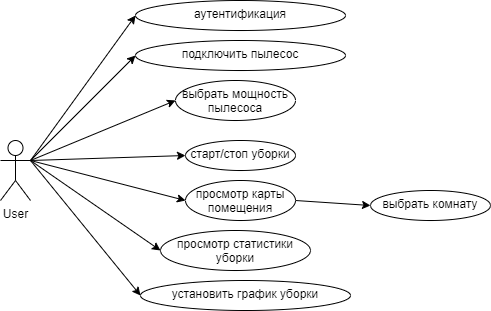

The diagram above was exported from draw.io. Its source (the exported page's mxGraphModel, read from the mxfile embedded in the PNG):
<mxGraphModel dx="516" dy="1600" grid="1" gridSize="10" guides="1" tooltips="1" connect="1" arrows="1" fold="1" page="1" pageScale="1" pageWidth="827" pageHeight="1169" math="0" shadow="0">
  <root>
    <mxCell id="0" />
    <mxCell id="1" parent="0" />
    <mxCell id="2" value="User" style="shape=umlActor;verticalLabelPosition=bottom;verticalAlign=top;html=1;outlineConnect=0;" parent="1" vertex="1">
      <mxGeometry x="40" y="130" width="30" height="60" as="geometry" />
    </mxCell>
    <mxCell id="3" value="выбрать комнату" style="ellipse;whiteSpace=wrap;html=1;verticalAlign=top;" parent="1" vertex="1">
      <mxGeometry x="410" y="180" width="120" height="30" as="geometry" />
    </mxCell>
    <mxCell id="5" value="выбрать мощность пылесоса" style="ellipse;whiteSpace=wrap;html=1;verticalAlign=top;" parent="1" vertex="1">
      <mxGeometry x="215" y="70" width="120" height="40" as="geometry" />
    </mxCell>
    <mxCell id="7" value="старт/стоп уборки" style="ellipse;whiteSpace=wrap;html=1;verticalAlign=top;" parent="1" vertex="1">
      <mxGeometry x="225" y="130" width="110" height="30" as="geometry" />
    </mxCell>
    <mxCell id="11" value="просмотр карты помещения" style="ellipse;whiteSpace=wrap;html=1;verticalAlign=top;" parent="1" vertex="1">
      <mxGeometry x="225" y="170" width="110" height="40" as="geometry" />
    </mxCell>
    <mxCell id="13" value="просмотр статистики уборки" style="ellipse;whiteSpace=wrap;html=1;verticalAlign=top;" parent="1" vertex="1">
      <mxGeometry x="200" y="220" width="150" height="40" as="geometry" />
    </mxCell>
    <mxCell id="15" value="" style="endArrow=classic;html=1;rounded=0;entryX=0;entryY=0.5;entryDx=0;entryDy=0;exitX=1;exitY=0.5;exitDx=0;exitDy=0;" parent="1" source="11" target="3" edge="1">
      <mxGeometry width="50" height="50" relative="1" as="geometry">
        <mxPoint x="360" y="250" as="sourcePoint" />
        <mxPoint x="410" y="200" as="targetPoint" />
      </mxGeometry>
    </mxCell>
    <mxCell id="16" value="" style="endArrow=classic;html=1;rounded=0;entryX=0;entryY=0.5;entryDx=0;entryDy=0;" parent="1" target="5" edge="1">
      <mxGeometry width="50" height="50" relative="1" as="geometry">
        <mxPoint x="70" y="150" as="sourcePoint" />
        <mxPoint x="210" y="45" as="targetPoint" />
      </mxGeometry>
    </mxCell>
    <mxCell id="17" value="" style="endArrow=classic;html=1;rounded=0;entryX=0;entryY=0.5;entryDx=0;entryDy=0;" parent="1" target="7" edge="1">
      <mxGeometry width="50" height="50" relative="1" as="geometry">
        <mxPoint x="70" y="150" as="sourcePoint" />
        <mxPoint x="207.96000000000004" y="93" as="targetPoint" />
      </mxGeometry>
    </mxCell>
    <mxCell id="18" value="" style="endArrow=classic;html=1;rounded=0;entryX=0;entryY=0.5;entryDx=0;entryDy=0;" parent="1" target="11" edge="1">
      <mxGeometry width="50" height="50" relative="1" as="geometry">
        <mxPoint x="70" y="150" as="sourcePoint" />
        <mxPoint x="220" y="155" as="targetPoint" />
      </mxGeometry>
    </mxCell>
    <mxCell id="19" value="" style="endArrow=classic;html=1;rounded=0;entryX=0;entryY=0.5;entryDx=0;entryDy=0;" parent="1" target="13" edge="1">
      <mxGeometry width="50" height="50" relative="1" as="geometry">
        <mxPoint x="70" y="150" as="sourcePoint" />
        <mxPoint x="220" y="200" as="targetPoint" />
      </mxGeometry>
    </mxCell>
    <mxCell id="21" value="установить график уборки" style="ellipse;whiteSpace=wrap;html=1;verticalAlign=top;" parent="1" vertex="1">
      <mxGeometry x="180" y="270" width="210" height="30" as="geometry" />
    </mxCell>
    <mxCell id="22" value="" style="endArrow=classic;html=1;rounded=0;entryX=0;entryY=0.5;entryDx=0;entryDy=0;exitX=1;exitY=0.3333333333333333;exitDx=0;exitDy=0;exitPerimeter=0;" parent="1" source="2" target="21" edge="1">
      <mxGeometry width="50" height="50" relative="1" as="geometry">
        <mxPoint x="110" y="230" as="sourcePoint" />
        <mxPoint x="210" y="250" as="targetPoint" />
      </mxGeometry>
    </mxCell>
    <mxCell id="23" value="подключить пылесос" style="ellipse;whiteSpace=wrap;html=1;verticalAlign=top;" parent="1" vertex="1">
      <mxGeometry x="175" y="30" width="210" height="30" as="geometry" />
    </mxCell>
    <mxCell id="24" value="" style="endArrow=classic;html=1;rounded=0;entryX=0;entryY=0.5;entryDx=0;entryDy=0;" parent="1" target="23" edge="1">
      <mxGeometry width="50" height="50" relative="1" as="geometry">
        <mxPoint x="70" y="150" as="sourcePoint" />
        <mxPoint x="190" y="295" as="targetPoint" />
      </mxGeometry>
    </mxCell>
    <mxCell id="25" value="аутентификация" style="ellipse;whiteSpace=wrap;html=1;verticalAlign=top;" vertex="1" parent="1">
      <mxGeometry x="175" y="-10" width="210" height="30" as="geometry" />
    </mxCell>
    <mxCell id="26" value="" style="endArrow=classic;html=1;rounded=0;entryX=0;entryY=0.5;entryDx=0;entryDy=0;" edge="1" parent="1" target="25">
      <mxGeometry width="50" height="50" relative="1" as="geometry">
        <mxPoint x="70" y="150" as="sourcePoint" />
        <mxPoint x="185" y="55" as="targetPoint" />
      </mxGeometry>
    </mxCell>
  </root>
</mxGraphModel>